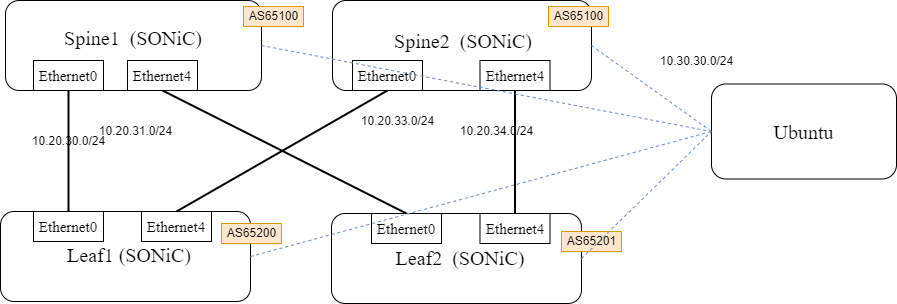

The diagram above was exported from draw.io. Its source (the exported page's mxGraphModel, read from the mxfile embedded in the PNG):
<mxGraphModel dx="199" dy="687" grid="1" gridSize="10" guides="1" tooltips="1" connect="1" arrows="1" fold="1" page="1" pageScale="1" pageWidth="827" pageHeight="1169" background="#ffffff" math="0" shadow="0">
  <root>
    <mxCell id="0" />
    <mxCell id="1" parent="0" />
    <mxCell id="2" value="" style="rounded=1;whiteSpace=wrap;html=1;" parent="1" vertex="1">
      <mxGeometry x="354" y="189" width="256" height="90" as="geometry" />
    </mxCell>
    <mxCell id="3" value="Spine1&amp;nbsp; (SONiC)" style="text;html=1;strokeColor=none;fillColor=none;align=center;verticalAlign=middle;whiteSpace=wrap;rounded=0;fontSize=20;fontFamily=Times New Roman;" parent="1" vertex="1">
      <mxGeometry x="372" y="211" width="220" height="30" as="geometry" />
    </mxCell>
    <mxCell id="4" value="Ethernet0" style="rounded=0;whiteSpace=wrap;html=1;fontFamily=Times New Roman;fontSize=15;" parent="1" vertex="1">
      <mxGeometry x="382" y="249" width="70" height="30" as="geometry" />
    </mxCell>
    <mxCell id="5" value="Ethernet4" style="rounded=0;whiteSpace=wrap;html=1;fontFamily=Times New Roman;fontSize=15;" parent="1" vertex="1">
      <mxGeometry x="476" y="249" width="70" height="30" as="geometry" />
    </mxCell>
    <mxCell id="6" value="" style="rounded=1;whiteSpace=wrap;html=1;" parent="1" vertex="1">
      <mxGeometry x="349" y="400" width="250" height="90" as="geometry" />
    </mxCell>
    <mxCell id="7" value="Leaf1 (SONiC)" style="text;html=1;strokeColor=none;fillColor=none;align=center;verticalAlign=middle;whiteSpace=wrap;rounded=0;fontSize=20;fontFamily=Times New Roman;" parent="1" vertex="1">
      <mxGeometry x="368" y="428" width="220" height="30" as="geometry" />
    </mxCell>
    <mxCell id="8" value="Ethernet0" style="rounded=0;whiteSpace=wrap;html=1;fontFamily=Times New Roman;fontSize=15;" parent="1" vertex="1">
      <mxGeometry x="382" y="400" width="70" height="30" as="geometry" />
    </mxCell>
    <mxCell id="9" value="" style="rounded=1;whiteSpace=wrap;html=1;" parent="1" vertex="1">
      <mxGeometry x="680" y="402" width="250" height="90" as="geometry" />
    </mxCell>
    <mxCell id="10" value="Leaf2&amp;nbsp; (SONiC)" style="text;html=1;strokeColor=none;fillColor=none;align=center;verticalAlign=middle;whiteSpace=wrap;rounded=0;fontSize=20;fontFamily=Times New Roman;" parent="1" vertex="1">
      <mxGeometry x="699" y="431" width="220" height="30" as="geometry" />
    </mxCell>
    <mxCell id="11" value="Ethernet0" style="rounded=0;whiteSpace=wrap;html=1;fontFamily=Times New Roman;fontSize=15;" parent="1" vertex="1">
      <mxGeometry x="720" y="402" width="70" height="30" as="geometry" />
    </mxCell>
    <mxCell id="20" value="" style="endArrow=none;html=1;fontFamily=Times New Roman;fontSize=15;entryX=0.5;entryY=1;entryDx=0;entryDy=0;exitX=0.5;exitY=0;exitDx=0;exitDy=0;strokeWidth=2;" parent="1" source="8" target="4" edge="1">
      <mxGeometry width="50" height="50" relative="1" as="geometry">
        <mxPoint x="770" y="500" as="sourcePoint" />
        <mxPoint x="820" y="450" as="targetPoint" />
      </mxGeometry>
    </mxCell>
    <mxCell id="21" value="" style="endArrow=none;html=1;fontFamily=Times New Roman;fontSize=15;entryX=0.5;entryY=1;entryDx=0;entryDy=0;exitX=0.5;exitY=0;exitDx=0;exitDy=0;strokeWidth=2;" parent="1" source="11" target="5" edge="1">
      <mxGeometry width="50" height="50" relative="1" as="geometry">
        <mxPoint x="426" y="410" as="sourcePoint" />
        <mxPoint x="427" y="289" as="targetPoint" />
      </mxGeometry>
    </mxCell>
    <mxCell id="24" value="AS65100" style="text;html=1;align=center;verticalAlign=middle;resizable=0;points=[];autosize=1;strokeColor=#d79b00;fillColor=#ffe6cc;" parent="1" vertex="1">
      <mxGeometry x="592" y="195" width="60" height="20" as="geometry" />
    </mxCell>
    <mxCell id="25" value="AS65200" style="text;html=1;align=center;verticalAlign=middle;resizable=0;points=[];autosize=1;strokeColor=#d79b00;fillColor=#ffe6cc;" parent="1" vertex="1">
      <mxGeometry x="570" y="412" width="60" height="20" as="geometry" />
    </mxCell>
    <mxCell id="26" value="AS65201" style="text;html=1;align=center;verticalAlign=middle;resizable=0;points=[];autosize=1;strokeColor=#d79b00;fillColor=#ffe6cc;" parent="1" vertex="1">
      <mxGeometry x="910" y="420" width="60" height="20" as="geometry" />
    </mxCell>
    <mxCell id="28" value="Ethernet4" style="rounded=0;whiteSpace=wrap;html=1;fontFamily=Times New Roman;fontSize=15;" parent="1" vertex="1">
      <mxGeometry x="490" y="400" width="70" height="30" as="geometry" />
    </mxCell>
    <mxCell id="29" value="Ethernet4" style="rounded=0;whiteSpace=wrap;html=1;fontFamily=Times New Roman;fontSize=15;" parent="1" vertex="1">
      <mxGeometry x="828.5" y="402" width="70" height="30" as="geometry" />
    </mxCell>
    <mxCell id="30" value="" style="rounded=1;whiteSpace=wrap;html=1;" parent="1" vertex="1">
      <mxGeometry x="681" y="189" width="259" height="90" as="geometry" />
    </mxCell>
    <mxCell id="31" value="Spine2&amp;nbsp; (SONiC)" style="text;html=1;strokeColor=none;fillColor=none;align=center;verticalAlign=middle;whiteSpace=wrap;rounded=0;fontSize=20;fontFamily=Times New Roman;" parent="1" vertex="1">
      <mxGeometry x="702" y="214" width="220" height="30" as="geometry" />
    </mxCell>
    <mxCell id="32" value="Ethernet0" style="rounded=0;whiteSpace=wrap;html=1;fontFamily=Times New Roman;fontSize=15;" parent="1" vertex="1">
      <mxGeometry x="701" y="249" width="70" height="30" as="geometry" />
    </mxCell>
    <mxCell id="33" value="Ethernet4" style="rounded=0;whiteSpace=wrap;html=1;fontFamily=Times New Roman;fontSize=15;" parent="1" vertex="1">
      <mxGeometry x="828.5" y="249" width="70" height="30" as="geometry" />
    </mxCell>
    <mxCell id="34" value="AS65100" style="text;html=1;align=center;verticalAlign=middle;resizable=0;points=[];autosize=1;strokeColor=#d79b00;fillColor=#ffe6cc;" parent="1" vertex="1">
      <mxGeometry x="897" y="195" width="60" height="20" as="geometry" />
    </mxCell>
    <mxCell id="36" value="" style="endArrow=none;html=1;fontFamily=Times New Roman;fontSize=15;entryX=0.5;entryY=1;entryDx=0;entryDy=0;exitX=0.5;exitY=0;exitDx=0;exitDy=0;strokeWidth=2;" parent="1" source="28" target="32" edge="1">
      <mxGeometry width="50" height="50" relative="1" as="geometry">
        <mxPoint x="427" y="410" as="sourcePoint" />
        <mxPoint x="427" y="289" as="targetPoint" />
      </mxGeometry>
    </mxCell>
    <mxCell id="37" value="" style="endArrow=none;html=1;fontFamily=Times New Roman;fontSize=15;entryX=0.5;entryY=1;entryDx=0;entryDy=0;exitX=0.5;exitY=0;exitDx=0;exitDy=0;strokeWidth=2;" parent="1" source="29" target="33" edge="1">
      <mxGeometry width="50" height="50" relative="1" as="geometry">
        <mxPoint x="437" y="420" as="sourcePoint" />
        <mxPoint x="437" y="299" as="targetPoint" />
      </mxGeometry>
    </mxCell>
    <mxCell id="69" value="10.20.30.0/24" style="text;html=1;align=center;verticalAlign=middle;resizable=0;points=[];autosize=1;strokeColor=none;fillColor=none;" parent="1" vertex="1">
      <mxGeometry x="372" y="320" width="90" height="20" as="geometry" />
    </mxCell>
    <mxCell id="70" value="10.20.31.0/24" style="text;html=1;align=center;verticalAlign=middle;resizable=0;points=[];autosize=1;strokeColor=none;fillColor=none;" parent="1" vertex="1">
      <mxGeometry x="439" y="310" width="90" height="20" as="geometry" />
    </mxCell>
    <mxCell id="73" value="10.20.33.0/24" style="text;html=1;align=center;verticalAlign=middle;resizable=0;points=[];autosize=1;strokeColor=none;fillColor=none;" parent="1" vertex="1">
      <mxGeometry x="701" y="300" width="90" height="20" as="geometry" />
    </mxCell>
    <mxCell id="74" value="10.20.34.0/24" style="text;html=1;align=center;verticalAlign=middle;resizable=0;points=[];autosize=1;strokeColor=none;fillColor=none;" parent="1" vertex="1">
      <mxGeometry x="800" y="310" width="90" height="20" as="geometry" />
    </mxCell>
    <mxCell id="78" value="" style="rounded=1;whiteSpace=wrap;html=1;" parent="1" vertex="1">
      <mxGeometry x="1060" y="272.5" width="185" height="95" as="geometry" />
    </mxCell>
    <mxCell id="80" value="" style="endArrow=none;dashed=1;html=1;entryX=0;entryY=0.5;entryDx=0;entryDy=0;exitX=1;exitY=0.5;exitDx=0;exitDy=0;fillColor=#dae8fc;strokeColor=#6c8ebf;" parent="1" source="2" target="79" edge="1">
      <mxGeometry width="50" height="50" relative="1" as="geometry">
        <mxPoint x="930" y="490" as="sourcePoint" />
        <mxPoint x="980" y="440" as="targetPoint" />
      </mxGeometry>
    </mxCell>
    <mxCell id="79" value="Ubuntu" style="text;html=1;strokeColor=none;fillColor=none;align=center;verticalAlign=middle;whiteSpace=wrap;rounded=0;fontSize=20;fontFamily=Times New Roman;" parent="1" vertex="1">
      <mxGeometry x="1060" y="294" width="185" height="52" as="geometry" />
    </mxCell>
    <mxCell id="81" value="" style="endArrow=none;dashed=1;html=1;entryX=0;entryY=0.5;entryDx=0;entryDy=0;exitX=1;exitY=0.5;exitDx=0;exitDy=0;fillColor=#dae8fc;strokeColor=#6c8ebf;" parent="1" source="30" target="79" edge="1">
      <mxGeometry width="50" height="50" relative="1" as="geometry">
        <mxPoint x="620" y="244" as="sourcePoint" />
        <mxPoint x="1070" y="330" as="targetPoint" />
      </mxGeometry>
    </mxCell>
    <mxCell id="82" value="" style="endArrow=none;dashed=1;html=1;entryX=0;entryY=0.5;entryDx=0;entryDy=0;exitX=1;exitY=0.5;exitDx=0;exitDy=0;fillColor=#dae8fc;strokeColor=#6c8ebf;" parent="1" source="6" target="79" edge="1">
      <mxGeometry width="50" height="50" relative="1" as="geometry">
        <mxPoint x="630" y="254" as="sourcePoint" />
        <mxPoint x="1080" y="340" as="targetPoint" />
      </mxGeometry>
    </mxCell>
    <mxCell id="83" value="" style="endArrow=none;dashed=1;html=1;entryX=0;entryY=0.5;entryDx=0;entryDy=0;exitX=1;exitY=0.5;exitDx=0;exitDy=0;fillColor=#dae8fc;strokeColor=#6c8ebf;" parent="1" source="9" target="79" edge="1">
      <mxGeometry width="50" height="50" relative="1" as="geometry">
        <mxPoint x="640" y="264" as="sourcePoint" />
        <mxPoint x="1090" y="350" as="targetPoint" />
      </mxGeometry>
    </mxCell>
    <mxCell id="84" value="10.30.30.0/24" style="text;html=1;align=center;verticalAlign=middle;resizable=0;points=[];autosize=1;strokeColor=none;fillColor=none;" parent="1" vertex="1">
      <mxGeometry x="1000" y="240" width="90" height="20" as="geometry" />
    </mxCell>
  </root>
</mxGraphModel>